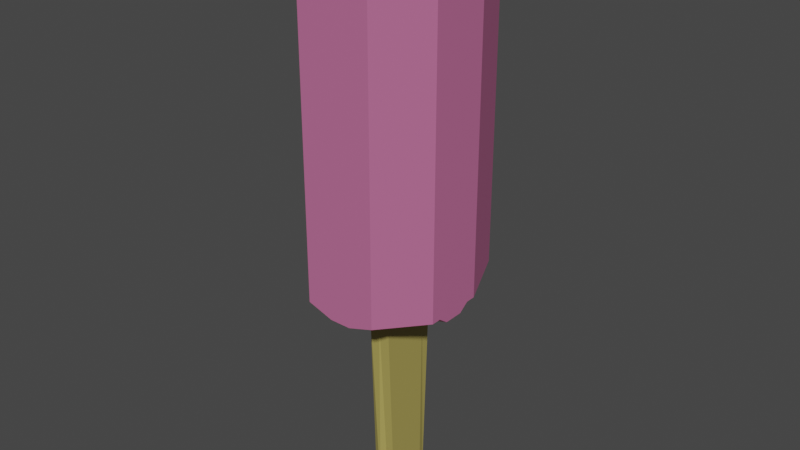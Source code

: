 # Source: inghetata.blend  (saved by Blender 2.93.21; exported with 4.5.12 LTS)
import bpy
from mathutils import Matrix  # noqa: F401  (used for matrix-valued properties, if any)

bpy.ops.wm.read_factory_settings(use_empty=True)
scene = bpy.context.scene
scene.name = 'Scene'

# ---- collections
col_collection = bpy.data.collections.new('Collection'); scene.collection.children.link(col_collection)

# ---- materials (node trees are filled in below, after node groups)
mat_material_001 = bpy.data.materials.new('Material.001')
mat_material_001.use_transparent_shadow = False
mat_material_002 = bpy.data.materials.new('Material.002')
mat_material_002.use_transparent_shadow = False

# ---- material node trees
mat_material_001.use_nodes = True; mat_material_001.node_tree.nodes.clear()
_N = mat_material_001.node_tree.nodes; _L = mat_material_001.node_tree.links
n0 = _N.new('ShaderNodeBsdfPrincipled'); n0.name = 'Principled BSDF'; n0.location = (10, 300)
n0.distribution = 'GGX'
n0.subsurface_method = 'BURLEY'
n0.inputs[0].default_value = (0.42, 0.3489, 0.09388, 1.0)
n0.inputs[3].default_value = 1.45
n0.inputs[27].default_value = (0.0, 0.0, 0.0, 1.0)
n0.inputs[28].default_value = 1.0
n1 = _N.new('ShaderNodeOutputMaterial'); n1.name = 'Material Output'; n1.location = (300, 300)
_L.new(n0.outputs[0], n1.inputs[0])
n1.is_active_output = True
mat_material_002.use_nodes = True; mat_material_002.node_tree.nodes.clear()
_N = mat_material_002.node_tree.nodes; _L = mat_material_002.node_tree.links
n0 = _N.new('ShaderNodeBsdfPrincipled'); n0.name = 'Principled BSDF'; n0.location = (10, 300)
n0.distribution = 'GGX'
n0.subsurface_method = 'BURLEY'
n0.inputs[0].default_value = (0.5382, 0.1468, 0.3091, 1.0)
n0.inputs[3].default_value = 1.45
n0.inputs[27].default_value = (0.0, 0.0, 0.0, 1.0)
n0.inputs[28].default_value = 1.0
n1 = _N.new('ShaderNodeOutputMaterial'); n1.name = 'Material Output'; n1.location = (300, 300)
_L.new(n0.outputs[0], n1.inputs[0])
n1.is_active_output = True

# ---- world
world_world = bpy.data.worlds.new('World'); scene.world = world_world
world_world.use_nodes = True; world_world.node_tree.nodes.clear()
_N = world_world.node_tree.nodes; _L = world_world.node_tree.links
n0 = _N.new('ShaderNodeOutputWorld'); n0.name = 'World Output'; n0.location = (300, 300)
n1 = _N.new('ShaderNodeBackground'); n1.name = 'Background'; n1.location = (10, 300)
n1.inputs[0].default_value = (0.05088, 0.05088, 0.05088, 1.0)
_L.new(n1.outputs[0], n0.inputs[0])
n0.is_active_output = True
world_world.color = (0.05088, 0.05088, 0.05088)
world_world.use_sun_shadow = False
world_world.sun_shadow_jitter_overblur = 0.0

# ---- meshes
me_plane = bpy.data.meshes.new('Plane')
me_plane.from_pydata([(-1.0, -1.0, 0.0), (0.9505, -0.9637, 0.02777), (-1.0, -1.0, 0.2049), (-1.0, -0.4205, 0.2049), (-1.0, -0.4205, 0.0), (0.948, -0.451, 0.02687), (0.9562, -0.9687, 0.1749), (0.953, -0.4522, 0.1754), (-1.0, -0.5171, 0.0), (-1.0, -0.6137, 0.0), (-1.0, -0.7103, 0.0), (-1.0, -0.8068, 0.0), (-1.0, -0.9034, 0.0), (-1.0, -0.5171, 0.2049), (-1.0, -0.6137, 0.2049), (-1.0, -0.7103, 0.2049), (-1.0, -0.8068, 0.2049), (-1.0, -0.9034, 0.2049), (0.9709, -0.9034, 0.1909), (0.9709, -0.8068, 0.1909), (0.9709, -0.7103, 0.1909), (0.9709, -0.6137, 0.1909), (0.9709, -0.5171, 0.1909), (0.9695, -0.9034, 0.02337), (0.9695, -0.8068, 0.02337), (0.9695, -0.7103, 0.02337), (0.9695, -0.6137, 0.02337), (0.9695, -0.5171, 0.02337), (0.94, -0.4205, 0.1025), (0.9415, -1.0, 0.1025), (-1.0, -1.0, 0.1025), (-1.0, -0.4205, 0.1025), (1.0, -0.9034, 0.1025), (1.0, -0.8068, 0.1025), (1.0, -0.7103, 0.1025), (1.0, -0.6137, 0.1025), (1.0, -0.5171, 0.1025), (-4.594, -0.9034, -2.842e-14), (-4.594, -1.0, -2.842e-14), (-4.594, -0.9034, 0.2049), (-4.594, -1.0, 0.2049), (-4.594, -1.0, 0.1025), (-4.594, -0.4205, 0.1025), (-4.594, -0.4205, 0.2049), (-4.594, -0.4205, -2.842e-14), (-4.594, -0.5171, -2.842e-14), (-4.594, -0.6137, -2.842e-14), (-4.594, -0.7103, -2.842e-14), (-4.594, -0.8068, -2.842e-14), (-4.594, -0.5171, 0.2049), (-4.594, -0.6137, 0.2049), (-4.594, -0.7103, 0.2049), (-4.594, -0.8068, 0.2049), (-4.594, -0.5171, 0.1025), (-4.594, -0.6137, 0.1025), (-4.594, -0.7103, 0.1025), (-4.594, -0.8068, 0.1025), (-4.594, -0.9034, 0.1025), (-1.168, -1.5, 0.1025), (-1.168, -1.5, 1.269e-08), (-1.168, -1.5, 0.2049), (-4.398, -1.5, 0.1025), (-4.398, -1.5, 0.2049), (-4.398, -1.5, -1.477e-08), (-1.168, 0.07946, 0.1025), (-1.168, 0.07946, 0.2049), (-4.398, 0.07946, 0.1025), (-1.168, 0.07946, 1.269e-08), (-4.398, 0.07946, -1.477e-08), (-4.398, 0.07946, 0.2049), (-1.165, -0.9034, 0.7049), (-1.165, -1.0, 0.7049), (-1.165, -0.4205, 0.7049), (-1.165, -0.5171, 0.7049), (-1.094, -0.6137, 0.7049), (-1.094, -0.7103, 0.7049), (-1.094, -0.8068, 0.7049), (-4.544, -0.7103, 0.7049), (-4.544, -0.6137, 0.7049), (-4.492, -0.5171, 0.7049), (-4.492, -0.4205, 0.7049), (-4.492, -1.0, 0.7049), (-4.492, -0.9034, 0.7049), (-4.544, -0.8068, 0.7049), (-4.344, -1.5, 0.4549), (-1.25, -1.5, 0.4549), (-1.25, 0.07946, 0.5049), (-4.344, 0.07946, 0.5049), (-1.157, -0.9034, -0.5), (-1.157, -1.0, -0.5), (-1.157, -0.4205, -0.5), (-1.157, -0.5171, -0.5), (-1.094, -0.6137, -0.5), (-1.094, -0.7103, -0.5), (-1.094, -0.8068, -0.5), (-4.481, -0.4205, -0.5), (-4.344, 0.07946, -0.3), (-4.544, -0.8068, -0.5), (-4.481, -0.9034, -0.5), (-4.481, -1.0, -0.5), (-4.544, -0.7103, -0.5), (-4.481, -0.5171, -0.5), (-4.544, -0.6137, -0.5), (-1.25, -1.5, -0.25), (-4.344, -1.5, -0.25), (-1.25, 0.07946, -0.3)], [], [(13, 22, 7, 3), (8, 4, 5, 27), (36, 28, 7, 22), (30, 29, 6, 2), (28, 31, 3, 7), (60, 2, 71, 85), (3, 31, 64, 65), (41, 38, 63, 61), (14, 13, 73, 74), (40, 41, 61, 62), (51, 52, 83, 77), (29, 32, 18, 6), (32, 33, 19, 18), (33, 34, 20, 19), (34, 35, 21, 20), (35, 36, 22, 21), (0, 12, 23, 1), (12, 11, 24, 23), (11, 10, 25, 24), (10, 9, 26, 25), (9, 8, 27, 26), (2, 6, 18, 17), (17, 18, 19, 16), (16, 19, 20, 15), (15, 20, 21, 14), (14, 21, 22, 13), (26, 27, 36, 35), (25, 26, 35, 34), (24, 25, 34, 33), (23, 24, 33, 32), (1, 23, 32, 29), (59, 63, 104, 103), (47, 46, 102, 100), (4, 8, 91, 90), (44, 68, 96, 95), (50, 51, 77, 78), (46, 45, 101, 102), (5, 4, 31, 28), (0, 1, 29, 30), (27, 5, 28, 36), (57, 41, 40, 39), (42, 53, 49, 43), (53, 54, 50, 49), (54, 55, 51, 50), (55, 56, 52, 51), (56, 57, 39, 52), (48, 37, 57, 56), (47, 48, 56, 55), (46, 47, 55, 54), (45, 46, 54, 53), (44, 45, 53, 42), (37, 38, 41, 57), (45, 44, 95, 101), (13, 3, 72, 73), (0, 59, 103, 89), (65, 69, 87, 86), (59, 58, 61, 63), (58, 60, 62, 61), (63, 38, 99, 104), (2, 17, 70, 71), (0, 30, 58, 59), (30, 2, 60, 58), (64, 67, 68, 66), (65, 64, 66, 69), (31, 4, 67, 64), (44, 42, 66, 68), (69, 43, 80, 87), (42, 43, 69, 66), (74, 73, 79, 78), (73, 72, 80, 79), (71, 70, 82, 81), (70, 76, 83, 82), (75, 74, 78, 77), (76, 75, 77, 83), (71, 81, 84, 85), (80, 72, 86, 87), (62, 60, 85, 84), (15, 14, 74, 75), (52, 39, 82, 83), (16, 15, 75, 76), (17, 16, 76, 70), (39, 40, 81, 82), (3, 65, 86, 72), (43, 49, 79, 80), (40, 62, 84, 81), (49, 50, 78, 79), (94, 88, 98, 97), (93, 94, 97, 100), (88, 89, 99, 98), (92, 93, 100, 102), (91, 92, 102, 101), (90, 95, 96, 105), (90, 91, 101, 95), (99, 89, 103, 104), (67, 4, 90, 105), (8, 9, 92, 91), (48, 47, 100, 97), (38, 37, 98, 99), (37, 48, 97, 98), (9, 10, 93, 92), (12, 0, 89, 88), (68, 67, 105, 96), (10, 11, 94, 93), (11, 12, 88, 94)])
me_plane.polygons.foreach_set('material_index', [0, 0, 0, 0, 0, 1, 1, 1, 1, 1, 1, 0, 0, 0, 0, 0, 0, 0, 0, 0, 0, 0, 0, 0, 0, 0, 0, 0, 0, 0, 0, 1, 1, 1, 1, 1, 1, 0, 0, 0, 1, 1, 1, 1, 1, 1, 1, 1, 1, 1, 1, 1, 1, 1, 1, 1, 1, 1, 1, 1, 1, 1, 1, 1, 1, 1, 1, 1, 1, 1, 1, 1, 1, 1, 1, 1, 1, 1, 1, 1, 1, 1, 1, 1, 1, 1, 1, 1, 1, 1, 1, 1, 1, 1, 1, 1, 1, 1, 1, 1, 1, 1, 1, 1])
_uv = me_plane.uv_layers.new(name='UVMap')
_uv.uv.foreach_set('vector', [0.0, 0.2414, 1.0, 0.2414, 1.0, 0.2897, 0.0, 0.2897, 0.0, 0.2414, 0.0, 0.2897, 1.0, 0.2897, 1.0, 0.2414, 1.0, 0.2414, 1.0, 0.2897, 1.0, 0.2897, 1.0, 0.2414, 0.0, 0.0, 1.0, 0.0, 1.0, 0.0, 0.0, 0.0, 1.0, 0.2897, 0.0, 0.2897, 0.0, 0.2897, 1.0, 0.2897, 0.0, 0.0, 0.0, 0.0, 0.0, 0.0, 0.0, 0.0, 0.0, 0.2897, 0.0, 0.2897, 0.0, 0.2897, 0.0, 0.2897, 0.0, 0.0, 0.0, 0.0, 0.0, 0.0, 0.0, 0.0, 0.0, 0.1932, 0.0, 0.2414, 0.0, 0.2414, 0.0, 0.1932, 0.0, 0.0, 0.0, 0.0, 0.0, 0.0, 0.0, 0.0, 0.0, 0.1449, 0.0, 0.09658, 0.0, 0.09658, 0.0, 0.1449, 1.0, 0.0, 1.0, 0.04829, 1.0, 0.04829, 1.0, 0.0, 1.0, 0.04829, 1.0, 0.09658, 1.0, 0.09658, 1.0, 0.04829, 1.0, 0.09658, 1.0, 0.1449, 1.0, 0.1449, 1.0, 0.09658, 1.0, 0.1449, 1.0, 0.1932, 1.0, 0.1932, 1.0, 0.1449, 1.0, 0.1932, 1.0, 0.2414, 1.0, 0.2414, 1.0, 0.1932, 0.0, 0.0, 0.0, 0.04829, 1.0, 0.04829, 1.0, 0.0, 0.0, 0.04829, 0.0, 0.09658, 1.0, 0.09658, 1.0, 0.04829, 0.0, 0.09658, 0.0, 0.1449, 1.0, 0.1449, 1.0, 0.09658, 0.0, 0.1449, 0.0, 0.1932, 1.0, 0.1932, 1.0, 0.1449, 0.0, 0.1932, 0.0, 0.2414, 1.0, 0.2414, 1.0, 0.1932, 0.0, 0.0, 1.0, 0.0, 1.0, 0.04829, 0.0, 0.04829, 0.0, 0.04829, 1.0, 0.04829, 1.0, 0.09658, 0.0, 0.09658, 0.0, 0.09658, 1.0, 0.09658, 1.0, 0.1449, 0.0, 0.1449, 0.0, 0.1449, 1.0, 0.1449, 1.0, 0.1932, 0.0, 0.1932, 0.0, 0.1932, 1.0, 0.1932, 1.0, 0.2414, 0.0, 0.2414, 1.0, 0.1932, 1.0, 0.2414, 1.0, 0.2414, 1.0, 0.1932, 1.0, 0.1449, 1.0, 0.1932, 1.0, 0.1932, 1.0, 0.1449, 1.0, 0.09658, 1.0, 0.1449, 1.0, 0.1449, 1.0, 0.09658, 1.0, 0.04829, 1.0, 0.09658, 1.0, 0.09658, 1.0, 0.04829, 1.0, 0.0, 1.0, 0.04829, 1.0, 0.04829, 1.0, 0.0, 0.0, 0.0, 0.0, 0.0, 0.0, 0.0, 0.0, 0.0, 0.0, 0.1449, 0.0, 0.1932, 0.0, 0.1932, 0.0, 0.1449, 0.0, 0.2897, 0.0, 0.2414, 0.0, 0.2414, 0.0, 0.2897, 0.0, 0.2897, 0.0, 0.2897, 0.0, 0.2897, 0.0, 0.2897, 0.0, 0.1932, 0.0, 0.1449, 0.0, 0.1449, 0.0, 0.1932, 0.0, 0.1932, 0.0, 0.2414, 0.0, 0.2414, 0.0, 0.1932, 1.0, 0.2897, 0.0, 0.2897, 0.0, 0.2897, 1.0, 0.2897, 0.0, 0.0, 1.0, 0.0, 1.0, 0.0, 0.0, 0.0, 1.0, 0.2414, 1.0, 0.2897, 1.0, 0.2897, 1.0, 0.2414, 0.0, 0.04829, 0.0, 0.0, 0.0, 0.0, 0.0, 0.04829, 0.0, 0.2897, 0.0, 0.2414, 0.0, 0.2414, 0.0, 0.2897, 0.0, 0.2414, 0.0, 0.1932, 0.0, 0.1932, 0.0, 0.2414, 0.0, 0.1932, 0.0, 0.1449, 0.0, 0.1449, 0.0, 0.1932, 0.0, 0.1449, 0.0, 0.09658, 0.0, 0.09658, 0.0, 0.1449, 0.0, 0.09658, 0.0, 0.04829, 0.0, 0.04829, 0.0, 0.09658, 0.0, 0.09658, 0.0, 0.04829, 0.0, 0.04829, 0.0, 0.09658, 0.0, 0.1449, 0.0, 0.09658, 0.0, 0.09658, 0.0, 0.1449, 0.0, 0.1932, 0.0, 0.1449, 0.0, 0.1449, 0.0, 0.1932, 0.0, 0.2414, 0.0, 0.1932, 0.0, 0.1932, 0.0, 0.2414, 0.0, 0.2897, 0.0, 0.2414, 0.0, 0.2414, 0.0, 0.2897, 0.0, 0.04829, 0.0, 0.0, 0.0, 0.0, 0.0, 0.04829, 0.0, 0.2414, 0.0, 0.2897, 0.0, 0.2897, 0.0, 0.2414, 0.0, 0.2414, 0.0, 0.2897, 0.0, 0.2897, 0.0, 0.2414, 0.0, 0.0, 0.0, 0.0, 0.0, 0.0, 0.0, 0.0, 0.0, 0.2897, 0.0, 0.2897, 0.0, 0.2897, 0.0, 0.2897, 0.0, 0.0, 0.0, 0.0, 0.0, 0.0, 0.0, 0.0, 0.0, 0.0, 0.0, 0.0, 0.0, 0.0, 0.0, 0.0, 0.0, 0.0, 0.0, 0.0, 0.0, 0.0, 0.0, 0.0, 0.0, 0.0, 0.0, 0.04829, 0.0, 0.04829, 0.0, 0.0, 0.0, 0.0, 0.0, 0.0, 0.0, 0.0, 0.0, 0.0, 0.0, 0.0, 0.0, 0.0, 0.0, 0.0, 0.0, 0.0, 0.0, 0.2897, 0.0, 0.2897, 0.0, 0.2897, 0.0, 0.2897, 0.0, 0.2897, 0.0, 0.2897, 0.0, 0.2897, 0.0, 0.2897, 0.0, 0.2897, 0.0, 0.2897, 0.0, 0.2897, 0.0, 0.2897, 0.0, 0.2897, 0.0, 0.2897, 0.0, 0.2897, 0.0, 0.2897, 0.0, 0.2897, 0.0, 0.2897, 0.0, 0.2897, 0.0, 0.2897, 0.0, 0.2897, 0.0, 0.2897, 0.0, 0.2897, 0.0, 0.2897, 0.0, 0.1932, 0.0, 0.2414, 0.0, 0.2414, 0.0, 0.1932, 0.0, 0.2414, 0.0, 0.2897, 0.0, 0.2897, 0.0, 0.2414, 0.0, 0.0, 0.0, 0.04829, 0.0, 0.04829, 0.0, 0.0, 0.0, 0.04829, 0.0, 0.09658, 0.0, 0.09658, 0.0, 0.04829, 0.0, 0.1449, 0.0, 0.1932, 0.0, 0.1932, 0.0, 0.1449, 0.0, 0.09658, 0.0, 0.1449, 0.0, 0.1449, 0.0, 0.09658, 0.0, 0.0, 0.0, 0.0, 0.0, 0.0, 0.0, 0.0, 0.0, 0.2897, 0.0, 0.2897, 0.0, 0.2897, 0.0, 0.2897, 0.0, 0.0, 0.0, 0.0, 0.0, 0.0, 0.0, 0.0, 0.0, 0.1449, 0.0, 0.1932, 0.0, 0.1932, 0.0, 0.1449, 0.0, 0.09658, 0.0, 0.04829, 0.0, 0.04829, 0.0, 0.09658, 0.0, 0.09658, 0.0, 0.1449, 0.0, 0.1449, 0.0, 0.09658, 0.0, 0.04829, 0.0, 0.09658, 0.0, 0.09658, 0.0, 0.04829, 0.0, 0.04829, 0.0, 0.0, 0.0, 0.0, 0.0, 0.04829, 0.0, 0.2897, 0.0, 0.2897, 0.0, 0.2897, 0.0, 0.2897, 0.0, 0.2897, 0.0, 0.2414, 0.0, 0.2414, 0.0, 0.2897, 0.0, 0.0, 0.0, 0.0, 0.0, 0.0, 0.0, 0.0, 0.0, 0.2414, 0.0, 0.1932, 0.0, 0.1932, 0.0, 0.2414, 0.0, 0.09658, 0.0, 0.04829, 0.0, 0.04829, 0.0, 0.09658, 0.0, 0.1449, 0.0, 0.09658, 0.0, 0.09658, 0.0, 0.1449, 0.0, 0.04829, 0.0, 0.0, 0.0, 0.0, 0.0, 0.04829, 0.0, 0.1932, 0.0, 0.1449, 0.0, 0.1449, 0.0, 0.1932, 0.0, 0.2414, 0.0, 0.1932, 0.0, 0.1932, 0.0, 0.2414, 0.0, 0.2897, 0.0, 0.2897, 0.0, 0.2897, 0.0, 0.2897, 0.0, 0.2897, 0.0, 0.2414, 0.0, 0.2414, 0.0, 0.2897, 0.0, 0.0, 0.0, 0.0, 0.0, 0.0, 0.0, 0.0, 0.0, 0.2897, 0.0, 0.2897, 0.0, 0.2897, 0.0, 0.2897, 0.0, 0.2414, 0.0, 0.1932, 0.0, 0.1932, 0.0, 0.2414, 0.0, 0.09658, 0.0, 0.1449, 0.0, 0.1449, 0.0, 0.09658, 0.0, 0.0, 0.0, 0.04829, 0.0, 0.04829, 0.0, 0.0, 0.0, 0.04829, 0.0, 0.09658, 0.0, 0.09658, 0.0, 0.04829, 0.0, 0.1932, 0.0, 0.1449, 0.0, 0.1449, 0.0, 0.1932, 0.0, 0.04829, 0.0, 0.0, 0.0, 0.0, 0.0, 0.04829, 0.0, 0.2897, 0.0, 0.2897, 0.0, 0.2897, 0.0, 0.2897, 0.0, 0.1449, 0.0, 0.09658, 0.0, 0.09658, 0.0, 0.1449, 0.0, 0.09658, 0.0, 0.04829, 0.0, 0.04829, 0.0, 0.09658])
me_plane.materials.append(mat_material_001)
me_plane.materials.append(mat_material_002)
me_plane.use_remesh_fix_poles = True
me_plane.use_remesh_preserve_attributes = False
me_plane.update()

# ---- objects
ob_plane = bpy.data.objects.new('Plane', me_plane)

# ---- transforms, parenting, visibility, modifiers, constraints
ob_plane.location = (0.0, 0.0, 1.328)
ob_plane.rotation_euler = (-0.0, 1.571, 0.0)

# ---- collection membership
col_collection.objects.link(ob_plane)

# ---- scene / render settings (as saved in the file)
scene.frame_start = 1; scene.frame_end = 250; scene.frame_set(1)
scene.render.engine = 'BLENDER_EEVEE_NEXT'
scene.cycles.use_denoising = False
scene.cycles.samples = 128
scene.cycles.sampling_pattern = 'TABULATED_SOBOL'
scene.cycles.use_adaptive_sampling = False
scene.cycles.use_light_tree = False
scene.view_settings.view_transform = 'Filmic'
bpy.context.view_layer.update()

# ---- added for rendering (the .blend has no active camera and no usable light): camera, sun
cam_auto = bpy.data.cameras.new('AutoCamera')
cam_auto.lens = 50.0
cam_auto.sensor_width = 36.0
cam_auto.clip_end = 1000.0
ob_auto_camera = bpy.data.objects.new('AutoCamera', cam_auto)
scene.collection.objects.link(ob_auto_camera)
ob_auto_camera.location = (5.59482, -7.3011, 7.51845)
ob_auto_camera.rotation_euler = (1.09748, -7.21219e-08, 0.694738)
scene.camera = ob_auto_camera
light_auto_sun = bpy.data.lights.new('AutoSun', 'SUN')
light_auto_sun.energy = 3.0
light_auto_sun.angle = 0.0523599
ob_auto_sun = bpy.data.objects.new('AutoSun', light_auto_sun)
scene.collection.objects.link(ob_auto_sun)
ob_auto_sun.rotation_euler = (0.872665, 0.174533, 0.523599)
bpy.context.view_layer.update()
